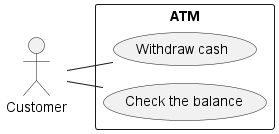

The diagram above was rendered by PlantUML. Its source (embedded in the PNG):
@startuml
!pragma layout smetana
left to right direction

actor Customer

rectangle "ATM" {
    usecase "Withdraw cash" as Withdraw
    usecase "Check the balance" as Balance
}

Customer -- Withdraw
Customer -- Balance

@enduml